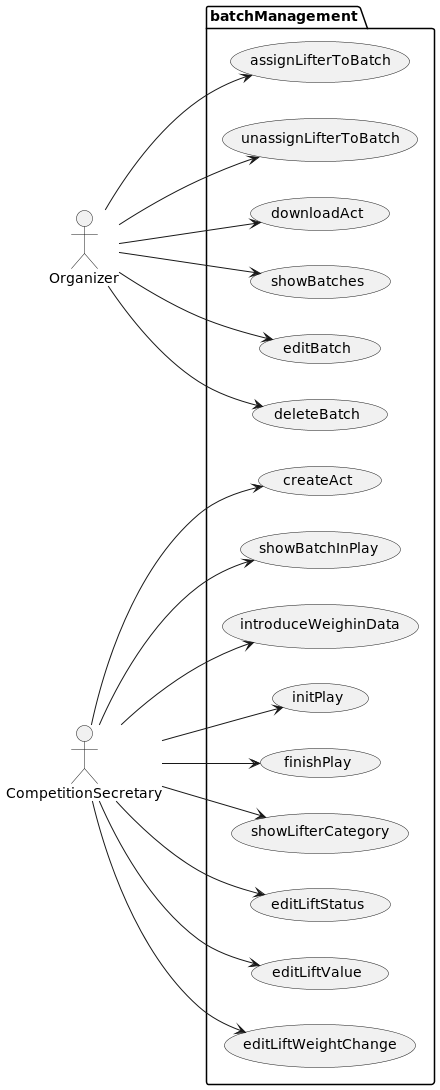

The diagram above was rendered by PlantUML. Its source (embedded in the PNG):
@startuml
left to right direction
package batchManagement {
  usecase showBatches
  usecase editBatch

  usecase deleteBatch
  usecase assignLifterToBatch
  usecase unassignLifterToBatch

  usecase showLifterCategory
  usecase editLiftStatus
  usecase editLiftValue

  usecase editLiftWeightChange
  usecase createAct
  usecase downloadAct
  usecase introduceWeighinData

  usecase initPlay
  usecase finishPlay
  usecase showBatchInPlay
}

Organizer --> showBatches
Organizer --> editBatch
Organizer --> assignLifterToBatch
Organizer --> unassignLifterToBatch
Organizer --> deleteBatch
Organizer --> downloadAct

CompetitionSecretary --> introduceWeighinData
CompetitionSecretary --> editLiftStatus
CompetitionSecretary --> editLiftValue
CompetitionSecretary --> showBatchInPlay
CompetitionSecretary --> createAct
CompetitionSecretary --> editLiftWeightChange
CompetitionSecretary --> showLifterCategory
CompetitionSecretary --> initPlay
CompetitionSecretary --> finishPlay


@enduml